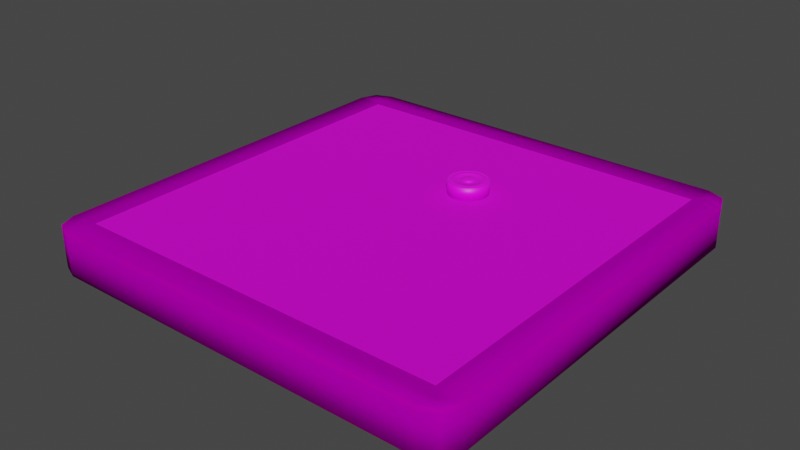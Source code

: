 # Source: Checkerboard.blend  (saved by Blender 3.2.14; exported with 4.5.12 LTS)
import bpy
from mathutils import Matrix  # noqa: F401  (used for matrix-valued properties, if any)

bpy.ops.wm.read_factory_settings(use_empty=True)
scene = bpy.context.scene
scene.name = 'Scene'

# ---- collections
col_collection = bpy.data.collections.new('Collection'); scene.collection.children.link(col_collection)

# ---- images (referenced by path relative to the original .blend; pixels are not part of the script)
import os
ASSET_DIR = os.environ.get("B2B_ASSET_DIR", "")  # directory of the original .blend (textures are referenced by path, not embedded)
HERE = os.path.dirname(os.path.abspath(__file__))  # packed textures are extracted next to this script under _unpacked/

def load_image(name, relpath, width, height, colorspace="sRGB"):
    """Load a texture the original file referenced (path relative to the .blend, or extracted next to this script)."""
    p = next((c for c in (os.path.join(HERE, relpath), os.path.join(ASSET_DIR, relpath)) if relpath and os.path.exists(c)), "")
    if p:
        img = bpy.data.images.load(p, check_existing=True)
        img.name = name
    else:  # same state as the original file: an image datablock whose file is absent (Cycles renders it pink)
        img = bpy.data.images.new(name, width, height)
        img.source = "FILE"
        img.filepath = "//" + (relpath or name)
    img.colorspace_settings.name = colorspace
    return img
img_chessboard_png = load_image('chessboard.png', 'Textures/chessboard.png', 1024, 1024, 'sRGB')
img_oldwood_tif = load_image('oldwood.tif', 'Textures/oldwood.tif', 1024, 1024, 'sRGB')

# ---- materials (node trees are filled in below, after node groups)
mat_board_top = bpy.data.materials.new('Board top')
mat_board_top.use_transparent_shadow = False
mat_board = bpy.data.materials.new('Board')
mat_board.use_transparent_shadow = False
mat_checker = bpy.data.materials.new('Checker')
mat_checker.use_transparent_shadow = False

# ---- material node trees
mat_board_top.use_nodes = True; mat_board_top.node_tree.nodes.clear()
_N = mat_board_top.node_tree.nodes; _L = mat_board_top.node_tree.links
n0 = _N.new('ShaderNodeBsdfPrincipled'); n0.name = 'Principled BSDF'; n0.location = (10, 300)
n0.distribution = 'GGX'
n0.subsurface_method = 'RANDOM_WALK_SKIN'
n0.inputs[1].default_value = 0.3591
n0.inputs[2].default_value = 1.0
n0.inputs[3].default_value = 1.45
n0.inputs[13].default_value = 0.2409
n0.inputs[27].default_value = (0.0, 0.0, 0.0, 1.0)
n0.inputs[28].default_value = 1.0
n1 = _N.new('ShaderNodeOutputMaterial'); n1.name = 'Material Output'; n1.location = (300, 300)
n2 = _N.new('ShaderNodeTexImage'); n2.name = 'Image Texture'; n2.location = (-361, 221)
n2.image = img_chessboard_png
_L.new(n0.outputs[0], n1.inputs[0])
_L.new(n2.outputs[0], n0.inputs[0])
n1.is_active_output = True
mat_board.use_nodes = True; mat_board.node_tree.nodes.clear()
_N = mat_board.node_tree.nodes; _L = mat_board.node_tree.links
n0 = _N.new('ShaderNodeBsdfPrincipled'); n0.name = 'Principled BSDF'; n0.location = (210, 300)
n0.distribution = 'GGX'
n0.subsurface_method = 'RANDOM_WALK_SKIN'
n0.inputs[1].default_value = 0.2273
n0.inputs[2].default_value = 0.9318
n0.inputs[3].default_value = 1.65
n0.inputs[8].default_value = 1.0
n0.inputs[10].default_value = 0.5227
n0.inputs[13].default_value = 0.0
n0.inputs[14].default_value = (0.924, 0.924, 0.924, 1.0)
n0.inputs[27].default_value = (0.0, 0.0, 0.0, 1.0)
n1 = _N.new('ShaderNodeOutputMaterial'); n1.name = 'Material Output'; n1.location = (500, 300)
n2 = _N.new('ShaderNodeTexImage'); n2.name = 'Image Texture'; n2.location = (-150, 223)
n2.image = img_oldwood_tif
n3 = _N.new('ShaderNodeMix'); n3.name = 'Mix'; n3.location = (40, 180)
n3.data_type = 'RGBA'
n3.inputs[0].default_value = 0.5227
n3.inputs[7].default_value = (0.0, 0.0, 0.0, 1.0)
_L.new(n0.outputs[0], n1.inputs[0])
_L.new(n2.outputs[0], n3.inputs[6])
_L.new(n3.outputs[2], n0.inputs[0])
n1.is_active_output = True
mat_checker.use_nodes = True; mat_checker.node_tree.nodes.clear()
_N = mat_checker.node_tree.nodes; _L = mat_checker.node_tree.links
n0 = _N.new('ShaderNodeBsdfPrincipled'); n0.name = 'Principled BSDF'; n0.location = (10, 300)
n0.distribution = 'GGX'
n0.subsurface_method = 'RANDOM_WALK_SKIN'
n0.inputs[3].default_value = 1.45
n0.inputs[27].default_value = (0.0, 0.0, 0.0, 1.0)
n0.inputs[28].default_value = 1.0
n1 = _N.new('ShaderNodeOutputMaterial'); n1.name = 'Material Output'; n1.location = (300, 300)
n2 = _N.new('ShaderNodeTexImage'); n2.name = 'Image Texture'; n2.location = (-373, 197)
_L.new(n0.outputs[0], n1.inputs[0])
_L.new(n2.outputs[0], n0.inputs[0])
n1.is_active_output = True

# ---- world
world_world = bpy.data.worlds.new('World'); scene.world = world_world
world_world.use_nodes = True; world_world.node_tree.nodes.clear()
_N = world_world.node_tree.nodes; _L = world_world.node_tree.links
n0 = _N.new('ShaderNodeOutputWorld'); n0.name = 'World Output'; n0.location = (300, 300)
n1 = _N.new('ShaderNodeBackground'); n1.name = 'Background'; n1.location = (10, 300)
n1.inputs[0].default_value = (0.05088, 0.05088, 0.05088, 1.0)
_L.new(n1.outputs[0], n0.inputs[0])
n0.is_active_output = True
world_world.color = (0.05088, 0.05088, 0.05088)
world_world.use_sun_shadow = False
world_world.sun_shadow_jitter_overblur = 0.0

# ---- meshes
me_board = bpy.data.meshes.new('Board')
me_board.from_pydata([(36.68, 2.872, -36.68), (36.68, 2.872, 36.68), (-36.68, 2.872, -36.68), (-36.68, 2.872, 36.68), (37.37, -5.288, -42.0), (42.0, -5.288, -37.37), (40.65, -5.288, -40.65), (42.0, -5.288, 37.37), (37.37, -5.288, 42.0), (40.65, -5.288, 40.65), (-42.0, -5.288, -37.37), (-37.37, -5.288, -42.0), (-40.65, -5.288, -40.65), (-37.37, -5.288, 42.0), (-42.0, -5.288, 37.37), (-40.65, -5.288, 40.65), (42.0, 2.872, -37.37), (37.37, 2.872, -42.0), (38.73, 2.872, -38.73), (40.65, 2.872, -40.65), (37.37, 2.872, 42.0), (42.0, 2.872, 37.37), (38.73, 2.872, 38.73), (40.65, 2.872, 40.65), (-42.0, 2.872, 37.37), (-37.37, 2.872, 42.0), (-38.73, 2.872, 38.73), (-40.65, 2.872, 40.65), (-37.37, 2.872, -42.0), (-42.0, 2.872, -37.37), (-38.73, 2.872, -38.73), (-40.65, 2.872, -40.65)], [], [(11, 28, 17, 4), (14, 24, 29, 10), (0, 1, 22, 21, 16, 18), (8, 20, 25, 13), (5, 16, 21, 7), (2, 0, 18, 17, 28, 30), (3, 2, 30, 29, 24, 26), (1, 3, 26, 25, 20, 22), (0, 2, 3, 1), (16, 19, 18), (19, 17, 18), (20, 23, 22), (23, 21, 22), (24, 27, 26), (27, 25, 26), (28, 31, 30), (31, 29, 30), (4, 17, 19, 6), (6, 19, 16, 5), (20, 8, 9, 23), (23, 9, 7, 21), (24, 14, 15, 27), (27, 15, 13, 25), (28, 11, 12, 31), (31, 12, 10, 29), (7, 9, 8, 13, 15, 14, 10, 12, 11, 4, 6, 5)])
me_board.polygons.foreach_set('use_smooth', [True] * 26)
me_board.polygons.foreach_set('material_index', [1, 1, 1, 1, 1, 1, 1, 1, 0, 1, 1, 1, 1, 1, 1, 1, 1, 1, 1, 1, 1, 1, 1, 1, 1, 1])
_uv = me_board.uv_layers.new(name='UVMap')
_uv.uv.foreach_set('vector', [0.02768, 0.7685, 0.02768, 0.7051, 0.6084, 0.7051, 0.6084, 0.7685, 0.9998, 0.6084, 0.9364, 0.6084, 0.9364, 0.02768, 0.9998, 0.02768, 0.6638, 0.6031, 0.6638, 0.03304, 0.6797, 0.01715, 0.7051, 0.02768, 0.7051, 0.6084, 0.6797, 0.619, 0.8842, 0.6084, 0.8208, 0.6084, 0.8208, 0.02768, 0.8842, 0.02768, 0.7685, 0.6084, 0.7051, 0.6084, 0.7051, 0.02768, 0.7685, 0.02768, 0.03304, 0.6638, 0.6031, 0.6638, 0.619, 0.6797, 0.6084, 0.7051, 0.02768, 0.7051, 0.01715, 0.6797, 0.8951, 0.6031, 0.8951, 0.03304, 0.911, 0.01715, 0.9364, 0.02768, 0.9364, 0.6084, 0.911, 0.619, 0.7795, 0.6031, 0.7795, 0.03304, 0.7953, 0.01715, 0.8208, 0.02768, 0.8208, 0.6084, 0.7953, 0.619, 9.998e-05, 0.0001003, 0.9999, 9.998e-05, 0.9999, 0.9999, 0.0001001, 0.9999, 0.7051, 0.6084, 0.7051, 0.6359, 0.6856, 0.6279, 0.6359, 0.7051, 0.6084, 0.7051, 0.6279, 0.6856, 0.8208, 0.6084, 0.8208, 0.6359, 0.8013, 0.6279, 0.7051, 0.0001736, 0.7051, 0.02768, 0.6856, 0.00823, 0.9364, 0.6084, 0.9364, 0.6359, 0.917, 0.6279, 0.8208, 0.0001736, 0.8208, 0.02768, 0.8013, 0.00823, 0.02768, 0.7051, 0.0001736, 0.7051, 0.00823, 0.6856, 0.9364, 0.0001736, 0.9364, 0.02768, 0.917, 0.00823, 0.6084, 0.7685, 0.6084, 0.7051, 0.6359, 0.7051, 0.6359, 0.7685, 0.7685, 0.6359, 0.7051, 0.6359, 0.7051, 0.6084, 0.7685, 0.6084, 0.8208, 0.6084, 0.8842, 0.6084, 0.8842, 0.6359, 0.8208, 0.6359, 0.7051, 0.0001736, 0.7685, 0.0001736, 0.7685, 0.02768, 0.7051, 0.02768, 0.9364, 0.6084, 0.9998, 0.6084, 0.9998, 0.6359, 0.9364, 0.6359, 0.8208, 0.0001736, 0.8842, 0.0001736, 0.8842, 0.02768, 0.8208, 0.02768, 0.02768, 0.7051, 0.02768, 0.7685, 0.0001736, 0.7685, 0.0001736, 0.7051, 0.9364, 0.0001736, 0.9998, 0.0001736, 0.9998, 0.02768, 0.9364, 0.02768, 0.0001736, 0.03611, 0.0107, 0.0107, 0.03611, 0.0001736, 0.6169, 0.0001736, 0.6423, 0.0107, 0.6528, 0.03611, 0.6528, 0.6169, 0.6423, 0.6423, 0.6169, 0.6528, 0.03611, 0.6528, 0.0107, 0.6423, 0.0001736, 0.6169])
_ca = me_board.color_attributes.new('Col', 'BYTE_COLOR', 'CORNER')
_ca.data.foreach_set('color', [1.0, 1.0, 1.0, 1.0, 1.0, 1.0, 1.0, 1.0, 1.0, 1.0, 1.0, 1.0, 1.0, 1.0, 1.0, 1.0, 1.0, 1.0, 1.0, 1.0, 1.0, 1.0, 1.0, 1.0, 1.0, 1.0, 1.0, 1.0, 1.0, 1.0, 1.0, 1.0, 1.0, 1.0, 1.0, 1.0, 1.0, 1.0, 1.0, 1.0, 1.0, 1.0, 1.0, 1.0, 1.0, 1.0, 1.0, 1.0, 1.0, 1.0, 1.0, 1.0, 1.0, 1.0, 1.0, 1.0, 1.0, 1.0, 1.0, 1.0, 1.0, 1.0, 1.0, 1.0, 1.0, 1.0, 1.0, 1.0, 1.0, 1.0, 1.0, 1.0, 1.0, 1.0, 1.0, 1.0, 1.0, 1.0, 1.0, 1.0, 1.0, 1.0, 1.0, 1.0, 1.0, 1.0, 1.0, 1.0, 1.0, 1.0, 1.0, 1.0, 1.0, 1.0, 1.0, 1.0, 1.0, 1.0, 1.0, 1.0, 1.0, 1.0, 1.0, 1.0, 1.0, 1.0, 1.0, 1.0, 1.0, 1.0, 1.0, 1.0, 1.0, 1.0, 1.0, 1.0, 1.0, 1.0, 1.0, 1.0, 1.0, 1.0, 1.0, 1.0, 1.0, 1.0, 1.0, 1.0, 1.0, 1.0, 1.0, 1.0, 1.0, 1.0, 1.0, 1.0, 1.0, 1.0, 1.0, 1.0, 1.0, 1.0, 1.0, 1.0, 1.0, 1.0, 1.0, 1.0, 1.0, 1.0, 1.0, 1.0, 1.0, 1.0, 1.0, 1.0, 1.0, 1.0, 1.0, 1.0, 1.0, 1.0, 1.0, 1.0, 1.0, 1.0, 1.0, 1.0, 1.0, 1.0, 1.0, 1.0, 1.0, 1.0, 1.0, 1.0, 1.0, 1.0, 1.0, 1.0, 1.0, 1.0, 1.0, 1.0, 1.0, 1.0, 1.0, 1.0, 1.0, 1.0, 1.0, 1.0, 1.0, 1.0, 1.0, 1.0, 1.0, 1.0, 1.0, 1.0, 1.0, 1.0, 1.0, 1.0, 1.0, 1.0, 1.0, 1.0, 1.0, 1.0, 1.0, 1.0, 1.0, 1.0, 1.0, 1.0, 1.0, 1.0, 1.0, 1.0, 1.0, 1.0, 1.0, 1.0, 1.0, 1.0, 1.0, 1.0, 1.0, 1.0, 1.0, 1.0, 1.0, 1.0, 1.0, 1.0, 1.0, 1.0, 1.0, 1.0, 1.0, 1.0, 1.0, 1.0, 1.0, 1.0, 1.0, 1.0, 1.0, 1.0, 1.0, 1.0, 1.0, 1.0, 1.0, 1.0, 1.0, 1.0, 1.0, 1.0, 1.0, 1.0, 1.0, 1.0, 1.0, 1.0, 1.0, 1.0, 1.0, 1.0, 1.0, 1.0, 1.0, 1.0, 1.0, 1.0, 1.0, 1.0, 1.0, 1.0, 1.0, 1.0, 1.0, 1.0, 1.0, 1.0, 1.0, 1.0, 1.0, 1.0, 1.0, 1.0, 1.0, 1.0, 1.0, 1.0, 1.0, 1.0, 1.0, 1.0, 1.0, 1.0, 1.0, 1.0, 1.0, 1.0, 1.0, 1.0, 1.0, 1.0, 1.0, 1.0, 1.0, 1.0, 1.0, 1.0, 1.0, 1.0, 1.0, 1.0, 1.0, 1.0, 1.0, 1.0, 1.0, 1.0, 1.0, 1.0, 1.0, 1.0, 1.0, 1.0, 1.0, 1.0, 1.0, 1.0, 1.0, 1.0, 1.0, 1.0, 1.0, 1.0, 1.0, 1.0, 1.0, 1.0, 1.0, 1.0, 1.0, 1.0, 1.0, 1.0, 1.0, 1.0, 1.0, 1.0, 1.0, 1.0, 1.0, 1.0, 1.0, 1.0, 1.0, 1.0, 1.0, 1.0, 1.0, 1.0, 1.0, 1.0, 1.0, 1.0, 1.0, 1.0, 1.0, 1.0, 1.0, 1.0, 1.0, 1.0, 1.0, 1.0, 1.0, 1.0, 1.0, 1.0, 1.0, 1.0, 1.0, 1.0, 1.0, 1.0, 1.0, 1.0, 1.0, 1.0, 1.0, 1.0, 1.0, 1.0, 1.0, 1.0, 1.0, 1.0, 1.0, 1.0, 1.0, 1.0, 1.0, 1.0, 1.0, 1.0, 1.0, 1.0, 1.0, 1.0, 1.0, 1.0, 1.0, 1.0, 1.0, 1.0, 1.0, 1.0, 1.0, 1.0, 1.0, 1.0, 1.0, 1.0, 1.0, 1.0, 1.0, 1.0, 1.0, 1.0, 1.0, 1.0, 1.0, 1.0, 1.0, 1.0, 1.0, 1.0, 1.0, 1.0, 1.0, 1.0])
me_board.materials.append(mat_board_top)
me_board.materials.append(mat_board)
me_board.update()
me_checker = bpy.data.meshes.new('Checker')
me_checker.from_pydata([(0.0, -1.245, -3.885), (-1.034e-06, 1.547, -0.5563), (0.7579, -1.245, -3.81), (0.1085, 1.547, -0.5456), (1.487, -1.245, -3.589), (0.2129, 1.547, -0.5139), (2.158, -1.245, -3.23), (0.309, 1.547, -0.4625), (2.747, -1.245, -2.747), (0.3933, 1.547, -0.3933), (3.23, -1.245, -2.158), (0.4625, 1.547, -0.309), (3.589, -1.245, -1.487), (0.5139, 1.547, -0.2129), (3.81, -1.245, -0.7579), (0.5456, 1.547, -0.1085), (3.885, -1.245, 2.242e-07), (0.5563, 1.547, 8.057e-07), (3.81, -1.245, 0.7579), (0.5456, 1.547, 0.1085), (3.589, -1.245, 1.487), (0.5139, 1.547, 0.2129), (3.23, -1.245, 2.158), (0.4625, 1.547, 0.309), (2.747, -1.245, 2.747), (0.3933, 1.547, 0.3933), (2.158, -1.245, 3.23), (0.309, 1.547, 0.4625), (1.487, -1.245, 3.589), (0.2129, 1.547, 0.5139), (0.7579, -1.245, 3.81), (0.1085, 1.547, 0.5456), (-3.396e-07, -1.245, 3.885), (-1.793e-08, 1.547, 0.5563), (-0.7579, -1.245, 3.81), (-0.1085, 1.547, 0.5456), (-1.487, -1.245, 3.589), (-0.2129, 1.547, 0.5139), (-2.158, -1.245, 3.23), (-0.309, 1.547, 0.4625), (-2.747, -1.245, 2.747), (-0.3933, 1.547, 0.3933), (-3.23, -1.245, 2.158), (-0.4625, 1.547, 0.309), (-3.589, -1.245, 1.487), (-0.5139, 1.547, 0.2129), (-3.81, -1.245, 0.7579), (-0.5456, 1.547, 0.1085), (-3.885, -1.245, 8.107e-09), (-0.5563, 1.547, -5.133e-08), (-3.81, -1.245, -0.7579), (-0.5456, 1.547, -0.1085), (-3.589, -1.245, -1.487), (-0.5139, 1.547, -0.2129), (-3.23, -1.245, -2.158), (-0.4625, 1.547, -0.309), (-2.747, -1.245, -2.747), (-0.3933, 1.547, -0.3933), (-2.158, -1.245, -3.23), (-0.309, 1.547, -0.4625), (-1.487, -1.245, -3.589), (-0.2129, 1.547, -0.5139), (-0.7579, -1.245, -3.81), (-0.1085, 1.547, -0.5456), (0.7579, 1.245, -3.81), (0.0, 1.245, -3.885), (1.487, 1.245, -3.589), (2.158, 1.245, -3.23), (2.747, 1.245, -2.747), (3.23, 1.245, -2.158), (3.589, 1.245, -1.487), (3.81, 1.245, -0.7579), (3.885, 1.245, 1.154e-07), (3.81, 1.245, 0.7579), (3.589, 1.245, 1.487), (3.23, 1.245, 2.158), (2.747, 1.245, 2.747), (2.158, 1.245, 3.23), (1.487, 1.245, 3.589), (0.7579, 1.245, 3.81), (-3.396e-07, 1.245, 3.885), (-0.7579, 1.245, 3.81), (-1.487, 1.245, 3.589), (-2.158, 1.245, 3.23), (-2.747, 1.245, 2.747), (-3.23, 1.245, 2.158), (-3.589, 1.245, 1.487), (-3.81, 1.245, 0.7579), (-3.885, 1.245, -1.008e-07), (-3.81, 1.245, -0.7579), (-3.589, 1.245, -1.487), (-3.23, 1.245, -2.158), (-2.747, 1.245, -2.747), (-2.158, 1.245, -3.23), (-1.487, 1.245, -3.589), (-0.7579, 1.245, -3.81), (0.7219, 1.245, -3.629), (-2.349e-08, 1.245, -3.7), (1.416, 1.245, -3.419), (2.056, 1.245, -3.077), (2.616, 1.245, -2.616), (3.077, 1.245, -2.056), (3.419, 1.245, -1.416), (3.629, 1.245, -0.7219), (3.7, 1.245, 1.099e-07), (3.629, 1.245, 0.7219), (3.419, 1.245, 1.416), (3.077, 1.245, 2.056), (2.616, 1.245, 2.616), (2.056, 1.245, 3.077), (1.416, 1.245, 3.419), (0.7219, 1.245, 3.629), (-3.286e-07, 1.245, 3.7), (-0.7219, 1.245, 3.629), (-1.416, 1.245, 3.419), (-2.056, 1.245, 3.077), (-2.616, 1.245, 2.616), (-3.077, 1.245, 2.056), (-3.419, 1.245, 1.416), (-3.629, 1.245, 0.7219), (-3.7, 1.245, -1.008e-07), (-3.629, 1.245, -0.7219), (-3.419, 1.245, -1.416), (-3.077, 1.245, -2.056), (-2.616, 1.245, -2.616), (-2.056, 1.245, -3.077), (-1.416, 1.245, -3.419), (-0.7219, 1.245, -3.629), (0.6798, 1.1, -3.418), (-7.64e-08, 1.1, -3.485), (1.333, 1.1, -3.219), (1.936, 1.1, -2.897), (2.464, 1.1, -2.464), (2.897, 1.1, -1.936), (3.219, 1.1, -1.333), (3.418, 1.1, -0.6798), (3.485, 1.1, 1.445e-07), (3.418, 1.1, 0.6798), (3.219, 1.1, 1.333), (2.897, 1.1, 1.936), (2.464, 1.1, 2.464), (1.936, 1.1, 2.897), (1.333, 1.1, 3.219), (0.6798, 1.1, 3.418), (-3.379e-07, 1.1, 3.485), (-0.6798, 1.1, 3.418), (-1.333, 1.1, 3.219), (-1.936, 1.1, 2.897), (-2.464, 1.1, 2.464), (-2.897, 1.1, 1.936), (-3.219, 1.1, 1.333), (-3.418, 1.1, 0.6798), (-3.485, 1.1, -9.36e-08), (-3.418, 1.1, -0.6798), (-3.219, 1.1, -1.333), (-2.897, 1.1, -1.936), (-2.464, 1.1, -2.464), (-1.936, 1.1, -2.897), (-1.333, 1.1, -3.219), (-0.6798, 1.1, -3.418), (0.6456, 1.1, -3.246), (-1e-07, 1.1, -3.309), (1.266, 1.1, -3.057), (1.839, 1.1, -2.752), (2.34, 1.1, -2.34), (2.752, 1.1, -1.839), (3.057, 1.1, -1.266), (3.246, 1.1, -0.6456), (3.309, 1.1, 1.681e-07), (3.246, 1.1, 0.6456), (3.057, 1.1, 1.266), (2.752, 1.1, 1.839), (2.34, 1.1, 2.34), (1.839, 1.1, 2.752), (1.266, 1.1, 3.057), (0.6456, 1.1, 3.246), (-3.254e-07, 1.1, 3.309), (-0.6456, 1.1, 3.246), (-1.266, 1.1, 3.057), (-1.839, 1.1, 2.752), (-2.34, 1.1, 2.34), (-2.752, 1.1, 1.839), (-3.057, 1.1, 1.266), (-3.246, 1.1, 0.6456), (-3.309, 1.1, -9.294e-08), (-3.246, 1.1, -0.6456), (-3.057, 1.1, -1.266), (-2.752, 1.1, -1.839), (-2.34, 1.1, -2.34), (-1.839, 1.1, -2.752), (-1.266, 1.1, -3.057), (-0.6456, 1.1, -3.246), (0.6206, 1.243, -3.12), (-9.222e-08, 1.243, -3.181), (1.217, 1.243, -2.939), (1.767, 1.243, -2.645), (2.249, 1.243, -2.249), (2.645, 1.243, -1.767), (2.939, 1.243, -1.217), (3.12, 1.243, -0.6206), (3.181, 1.243, 1.796e-07), (3.12, 1.243, 0.6206), (2.939, 1.243, 1.217), (2.645, 1.243, 1.767), (2.249, 1.243, 2.249), (1.767, 1.243, 2.645), (1.217, 1.243, 2.939), (0.6206, 1.243, 3.12), (-2.898e-07, 1.243, 3.181), (-0.6206, 1.243, 3.12), (-1.217, 1.243, 2.939), (-1.767, 1.243, 2.645), (-2.249, 1.243, 2.249), (-2.645, 1.243, 1.767), (-2.939, 1.243, 1.217), (-3.12, 1.243, 0.6206), (-3.181, 1.243, -9.874e-08), (-3.12, 1.243, -0.6206), (-2.939, 1.243, -1.217), (-2.645, 1.243, -1.767), (-2.249, 1.243, -2.249), (-1.767, 1.243, -2.645), (-1.217, 1.243, -2.939), (-0.6206, 1.243, -3.12), (0.542, 1.243, -2.725), (-1.541e-07, 1.243, -2.778), (1.063, 1.243, -2.566), (1.543, 1.243, -2.31), (1.964, 1.243, -1.964), (2.31, 1.243, -1.543), (2.566, 1.243, -1.063), (2.725, 1.243, -0.542), (2.778, 1.243, 2.369e-07), (2.725, 1.243, 0.542), (2.566, 1.243, 1.063), (2.31, 1.243, 1.543), (1.964, 1.243, 1.964), (1.543, 1.243, 2.31), (1.063, 1.243, 2.566), (0.542, 1.243, 2.725), (-2.641e-07, 1.243, 2.778), (-0.542, 1.243, 2.725), (-1.063, 1.243, 2.566), (-1.543, 1.243, 2.31), (-1.964, 1.243, 1.964), (-2.31, 1.243, 1.543), (-2.566, 1.243, 1.063), (-2.725, 1.243, 0.542), (-2.778, 1.243, -9.723e-08), (-2.725, 1.243, -0.542), (-2.566, 1.243, -1.063), (-2.31, 1.243, -1.543), (-1.964, 1.243, -1.964), (-1.543, 1.243, -2.31), (-1.063, 1.243, -2.566), (-0.542, 1.243, -2.725), (0.5139, 1.243, -2.584), (-1.788e-07, 1.243, -2.634), (1.008, 1.243, -2.434), (1.464, 1.243, -2.19), (1.863, 1.243, -1.863), (2.19, 1.243, -1.464), (2.434, 1.243, -1.008), (2.584, 1.243, -0.5139), (2.634, 1.243, 2.6e-07), (2.584, 1.243, 0.5139), (2.434, 1.243, 1.008), (2.19, 1.243, 1.464), (1.863, 1.243, 1.863), (1.464, 1.243, 2.19), (1.008, 1.243, 2.434), (0.5139, 1.243, 2.584), (-2.545e-07, 1.243, 2.634), (-0.5139, 1.243, 2.584), (-1.008, 1.243, 2.434), (-1.464, 1.243, 2.19), (-1.863, 1.243, 1.863), (-2.19, 1.243, 1.464), (-2.434, 1.243, 1.008), (-2.584, 1.243, 0.5139), (-2.634, 1.243, -9.561e-08), (-2.584, 1.243, -0.5139), (-2.434, 1.243, -1.008), (-2.19, 1.243, -1.464), (-1.863, 1.243, -1.863), (-1.464, 1.243, -2.19), (-1.008, 1.243, -2.434), (-0.5139, 1.243, -2.584), (0.4835, 1.085, -2.431), (-1.246e-07, 1.085, -2.478), (0.9485, 1.085, -2.29), (1.377, 1.085, -2.061), (1.753, 1.085, -1.753), (2.061, 1.085, -1.377), (2.29, 1.085, -0.9485), (2.431, 1.085, -0.4835), (2.478, 1.085, 2.944e-07), (2.431, 1.085, 0.4835), (2.29, 1.085, 0.9485), (2.061, 1.085, 1.377), (1.753, 1.085, 1.753), (1.377, 1.085, 2.061), (0.9485, 1.085, 2.29), (0.4835, 1.085, 2.431), (-1.635e-07, 1.085, 2.478), (-0.4835, 1.085, 2.431), (-0.9485, 1.085, 2.29), (-1.377, 1.085, 2.061), (-1.753, 1.085, 1.753), (-2.061, 1.085, 1.377), (-2.29, 1.085, 0.9485), (-2.431, 1.085, 0.4835), (-2.478, 1.085, -8.576e-08), (-2.431, 1.085, -0.4835), (-2.29, 1.085, -0.9485), (-2.061, 1.085, -1.377), (-1.753, 1.085, -1.753), (-1.377, 1.085, -2.061), (-0.9485, 1.085, -2.29), (-0.4835, 1.085, -2.431), (0.2856, 1.085, -1.436), (-3.107e-07, 1.085, -1.464), (0.5602, 1.085, -1.353), (0.8133, 1.085, -1.217), (1.035, 1.085, -1.035), (1.217, 1.085, -0.8133), (1.353, 1.085, -0.5602), (1.436, 1.085, -0.2856), (1.464, 1.085, 4.767e-07), (1.436, 1.085, 0.2856), (1.353, 1.085, 0.5602), (1.217, 1.085, 0.8133), (1.035, 1.085, 1.035), (0.8133, 1.085, 1.217), (0.5602, 1.085, 1.353), (0.2856, 1.085, 1.436), (-1.027e-07, 1.085, 1.464), (-0.2856, 1.085, 1.436), (-0.5602, 1.085, 1.353), (-0.8133, 1.085, 1.217), (-1.035, 1.085, 1.035), (-1.217, 1.085, 0.8133), (-1.353, 1.085, 0.5602), (-1.436, 1.085, 0.2856), (-1.464, 1.085, -7.437e-08), (-1.436, 1.085, -0.2856), (-1.353, 1.085, -0.5602), (-1.217, 1.085, -0.8133), (-1.035, 1.085, -1.035), (-0.8133, 1.085, -1.217), (-0.5602, 1.085, -1.353), (-0.2856, 1.085, -1.436), (0.2592, 1.085, -1.303), (-3.776e-07, 1.085, -1.328), (0.5084, 1.085, -1.227), (0.7381, 1.085, -1.105), (0.9394, 1.085, -0.9394), (1.105, 1.085, -0.7381), (1.227, 1.085, -0.5084), (1.303, 1.085, -0.2592), (1.328, 1.085, 5.187e-07), (1.303, 1.085, 0.2592), (1.227, 1.085, 0.5084), (1.105, 1.085, 0.7381), (0.9394, 1.085, 0.9394), (0.7381, 1.085, 1.105), (0.5084, 1.085, 1.227), (0.2592, 1.085, 1.303), (-6.776e-08, 1.085, 1.328), (-0.2592, 1.085, 1.303), (-0.5084, 1.085, 1.227), (-0.7381, 1.085, 1.105), (-0.9394, 1.085, 0.9394), (-1.105, 1.085, 0.7381), (-1.227, 1.085, 0.5084), (-1.303, 1.085, 0.2592), (-1.328, 1.085, -6.575e-08), (-1.303, 1.085, -0.2592), (-1.227, 1.085, -0.5084), (-1.105, 1.085, -0.7381), (-0.9394, 1.085, -0.9394), (-0.7381, 1.085, -1.105), (-0.5084, 1.085, -1.227), (-0.2592, 1.085, -1.303), (0.2349, 1.289, -1.181), (-6.88e-07, 1.289, -1.204), (0.4607, 1.289, -1.112), (0.6688, 1.289, -1.001), (0.8513, 1.289, -0.8513), (1.001, 1.289, -0.6688), (1.112, 1.289, -0.4607), (1.181, 1.289, -0.2349), (1.204, 1.289, 5.5e-07), (1.181, 1.289, 0.2349), (1.112, 1.289, 0.4607), (1.001, 1.289, 0.6688), (0.8513, 1.289, 0.8513), (0.6688, 1.289, 1.001), (0.4607, 1.289, 1.112), (0.2349, 1.289, 1.181), (-2.792e-07, 1.289, 1.204), (-0.2349, 1.289, 1.181), (-0.4607, 1.289, 1.112), (-0.6688, 1.289, 1.001), (-0.8513, 1.289, 0.8513), (-1.001, 1.289, 0.6688), (-1.112, 1.289, 0.4607), (-1.181, 1.289, 0.2349), (-1.204, 1.289, -6.72e-08), (-1.181, 1.289, -0.2349), (-1.112, 1.289, -0.4607), (-1.001, 1.289, -0.6688), (-0.8513, 1.289, -0.8513), (-0.6688, 1.289, -1.001), (-0.4607, 1.289, -1.112), (-0.2349, 1.289, -1.181), (0.1773, 1.453, -0.8911), (-7.094e-07, 1.453, -0.9086), (0.3477, 1.453, -0.8394), (0.5048, 1.453, -0.7555), (0.6425, 1.453, -0.6425), (0.7555, 1.453, -0.5048), (0.8394, 1.453, -0.3477), (0.8911, 1.453, -0.1773), (0.9086, 1.453, 6.489e-07), (0.8911, 1.453, 0.1773), (0.8394, 1.453, 0.3477), (0.7555, 1.453, 0.5048), (0.6425, 1.453, 0.6425), (0.5048, 1.453, 0.7555), (0.3477, 1.453, 0.8394), (0.1773, 1.453, 0.8911), (-5.076e-08, 1.453, 0.9086), (-0.1773, 1.453, 0.8911), (-0.3477, 1.453, 0.8394), (-0.5048, 1.453, 0.7555), (-0.6425, 1.453, 0.6425), (-0.7555, 1.453, 0.5048), (-0.8394, 1.453, 0.3477), (-0.8911, 1.453, 0.1773), (-0.9086, 1.453, -5.781e-08), (-0.8911, 1.453, -0.1773), (-0.8394, 1.453, -0.3477), (-0.7555, 1.453, -0.5048), (-0.6425, 1.453, -0.6425), (-0.5048, 1.453, -0.7555), (-0.3477, 1.453, -0.8394), (-0.1773, 1.453, -0.8911)], [], [(0, 65, 64, 2), (2, 64, 66, 4), (4, 66, 67, 6), (6, 67, 68, 8), (8, 68, 69, 10), (10, 69, 70, 12), (12, 70, 71, 14), (14, 71, 72, 16), (16, 72, 73, 18), (18, 73, 74, 20), (20, 74, 75, 22), (22, 75, 76, 24), (24, 76, 77, 26), (26, 77, 78, 28), (28, 78, 79, 30), (30, 79, 80, 32), (32, 80, 81, 34), (34, 81, 82, 36), (36, 82, 83, 38), (38, 83, 84, 40), (40, 84, 85, 42), (42, 85, 86, 44), (44, 86, 87, 46), (46, 87, 88, 48), (48, 88, 89, 50), (50, 89, 90, 52), (52, 90, 91, 54), (54, 91, 92, 56), (56, 92, 93, 58), (58, 93, 94, 60), (3, 1, 63, 61, 59, 57, 55, 53, 51, 49, 47, 45, 43, 41, 39, 37, 35, 33, 31, 29, 27, 25, 23, 21, 19, 17, 15, 13, 11, 9, 7, 5), (60, 94, 95, 62), (62, 95, 65, 0), (0, 2, 4, 6, 8, 10, 12, 14, 16, 18, 20, 22, 24, 26, 28, 30, 32, 34, 36, 38, 40, 42, 44, 46, 48, 50, 52, 54, 56, 58, 60, 62), (97, 96, 64, 65), (96, 98, 66, 64), (98, 99, 67, 66), (99, 100, 68, 67), (100, 101, 69, 68), (101, 102, 70, 69), (102, 103, 71, 70), (103, 104, 72, 71), (104, 105, 73, 72), (105, 106, 74, 73), (106, 107, 75, 74), (107, 108, 76, 75), (108, 109, 77, 76), (109, 110, 78, 77), (110, 111, 79, 78), (111, 112, 80, 79), (112, 113, 81, 80), (113, 114, 82, 81), (114, 115, 83, 82), (115, 116, 84, 83), (116, 117, 85, 84), (117, 118, 86, 85), (118, 119, 87, 86), (119, 120, 88, 87), (120, 121, 89, 88), (121, 122, 90, 89), (122, 123, 91, 90), (123, 124, 92, 91), (124, 125, 93, 92), (125, 126, 94, 93), (126, 127, 95, 94), (127, 97, 65, 95), (129, 128, 96, 97), (128, 130, 98, 96), (130, 131, 99, 98), (131, 132, 100, 99), (132, 133, 101, 100), (133, 134, 102, 101), (134, 135, 103, 102), (135, 136, 104, 103), (136, 137, 105, 104), (137, 138, 106, 105), (138, 139, 107, 106), (139, 140, 108, 107), (140, 141, 109, 108), (141, 142, 110, 109), (142, 143, 111, 110), (143, 144, 112, 111), (144, 145, 113, 112), (145, 146, 114, 113), (146, 147, 115, 114), (147, 148, 116, 115), (148, 149, 117, 116), (149, 150, 118, 117), (150, 151, 119, 118), (151, 152, 120, 119), (152, 153, 121, 120), (153, 154, 122, 121), (154, 155, 123, 122), (155, 156, 124, 123), (156, 157, 125, 124), (157, 158, 126, 125), (158, 159, 127, 126), (159, 129, 97, 127), (161, 160, 128, 129), (160, 162, 130, 128), (162, 163, 131, 130), (163, 164, 132, 131), (164, 165, 133, 132), (165, 166, 134, 133), (166, 167, 135, 134), (167, 168, 136, 135), (168, 169, 137, 136), (169, 170, 138, 137), (170, 171, 139, 138), (171, 172, 140, 139), (172, 173, 141, 140), (173, 174, 142, 141), (174, 175, 143, 142), (175, 176, 144, 143), (176, 177, 145, 144), (177, 178, 146, 145), (178, 179, 147, 146), (179, 180, 148, 147), (180, 181, 149, 148), (181, 182, 150, 149), (182, 183, 151, 150), (183, 184, 152, 151), (184, 185, 153, 152), (185, 186, 154, 153), (186, 187, 155, 154), (187, 188, 156, 155), (188, 189, 157, 156), (189, 190, 158, 157), (190, 191, 159, 158), (191, 161, 129, 159), (193, 192, 160, 161), (192, 194, 162, 160), (194, 195, 163, 162), (195, 196, 164, 163), (196, 197, 165, 164), (197, 198, 166, 165), (198, 199, 167, 166), (199, 200, 168, 167), (200, 201, 169, 168), (201, 202, 170, 169), (202, 203, 171, 170), (203, 204, 172, 171), (204, 205, 173, 172), (205, 206, 174, 173), (206, 207, 175, 174), (207, 208, 176, 175), (208, 209, 177, 176), (209, 210, 178, 177), (210, 211, 179, 178), (211, 212, 180, 179), (212, 213, 181, 180), (213, 214, 182, 181), (214, 215, 183, 182), (215, 216, 184, 183), (216, 217, 185, 184), (217, 218, 186, 185), (218, 219, 187, 186), (219, 220, 188, 187), (220, 221, 189, 188), (221, 222, 190, 189), (222, 223, 191, 190), (223, 193, 161, 191), (225, 224, 192, 193), (224, 226, 194, 192), (226, 227, 195, 194), (227, 228, 196, 195), (228, 229, 197, 196), (229, 230, 198, 197), (230, 231, 199, 198), (231, 232, 200, 199), (232, 233, 201, 200), (233, 234, 202, 201), (234, 235, 203, 202), (235, 236, 204, 203), (236, 237, 205, 204), (237, 238, 206, 205), (238, 239, 207, 206), (239, 240, 208, 207), (240, 241, 209, 208), (241, 242, 210, 209), (242, 243, 211, 210), (243, 244, 212, 211), (244, 245, 213, 212), (245, 246, 214, 213), (246, 247, 215, 214), (247, 248, 216, 215), (248, 249, 217, 216), (249, 250, 218, 217), (250, 251, 219, 218), (251, 252, 220, 219), (252, 253, 221, 220), (253, 254, 222, 221), (254, 255, 223, 222), (255, 225, 193, 223), (257, 256, 224, 225), (256, 258, 226, 224), (258, 259, 227, 226), (259, 260, 228, 227), (260, 261, 229, 228), (261, 262, 230, 229), (262, 263, 231, 230), (263, 264, 232, 231), (264, 265, 233, 232), (265, 266, 234, 233), (266, 267, 235, 234), (267, 268, 236, 235), (268, 269, 237, 236), (269, 270, 238, 237), (270, 271, 239, 238), (271, 272, 240, 239), (272, 273, 241, 240), (273, 274, 242, 241), (274, 275, 243, 242), (275, 276, 244, 243), (276, 277, 245, 244), (277, 278, 246, 245), (278, 279, 247, 246), (279, 280, 248, 247), (280, 281, 249, 248), (281, 282, 250, 249), (282, 283, 251, 250), (283, 284, 252, 251), (284, 285, 253, 252), (285, 286, 254, 253), (286, 287, 255, 254), (287, 257, 225, 255), (289, 288, 256, 257), (288, 290, 258, 256), (290, 291, 259, 258), (291, 292, 260, 259), (292, 293, 261, 260), (293, 294, 262, 261), (294, 295, 263, 262), (295, 296, 264, 263), (296, 297, 265, 264), (297, 298, 266, 265), (298, 299, 267, 266), (299, 300, 268, 267), (300, 301, 269, 268), (301, 302, 270, 269), (302, 303, 271, 270), (303, 304, 272, 271), (304, 305, 273, 272), (305, 306, 274, 273), (306, 307, 275, 274), (307, 308, 276, 275), (308, 309, 277, 276), (309, 310, 278, 277), (310, 311, 279, 278), (311, 312, 280, 279), (312, 313, 281, 280), (313, 314, 282, 281), (314, 315, 283, 282), (315, 316, 284, 283), (316, 317, 285, 284), (317, 318, 286, 285), (318, 319, 287, 286), (319, 289, 257, 287), (321, 320, 288, 289), (320, 322, 290, 288), (322, 323, 291, 290), (323, 324, 292, 291), (324, 325, 293, 292), (325, 326, 294, 293), (326, 327, 295, 294), (327, 328, 296, 295), (328, 329, 297, 296), (329, 330, 298, 297), (330, 331, 299, 298), (331, 332, 300, 299), (332, 333, 301, 300), (333, 334, 302, 301), (334, 335, 303, 302), (335, 336, 304, 303), (336, 337, 305, 304), (337, 338, 306, 305), (338, 339, 307, 306), (339, 340, 308, 307), (340, 341, 309, 308), (341, 342, 310, 309), (342, 343, 311, 310), (343, 344, 312, 311), (344, 345, 313, 312), (345, 346, 314, 313), (346, 347, 315, 314), (347, 348, 316, 315), (348, 349, 317, 316), (349, 350, 318, 317), (350, 351, 319, 318), (351, 321, 289, 319), (353, 352, 320, 321), (352, 354, 322, 320), (354, 355, 323, 322), (355, 356, 324, 323), (356, 357, 325, 324), (357, 358, 326, 325), (358, 359, 327, 326), (359, 360, 328, 327), (360, 361, 329, 328), (361, 362, 330, 329), (362, 363, 331, 330), (363, 364, 332, 331), (364, 365, 333, 332), (365, 366, 334, 333), (366, 367, 335, 334), (367, 368, 336, 335), (368, 369, 337, 336), (369, 370, 338, 337), (370, 371, 339, 338), (371, 372, 340, 339), (372, 373, 341, 340), (373, 374, 342, 341), (374, 375, 343, 342), (375, 376, 344, 343), (376, 377, 345, 344), (377, 378, 346, 345), (378, 379, 347, 346), (379, 380, 348, 347), (380, 381, 349, 348), (381, 382, 350, 349), (382, 383, 351, 350), (383, 353, 321, 351), (385, 384, 352, 353), (384, 386, 354, 352), (386, 387, 355, 354), (387, 388, 356, 355), (388, 389, 357, 356), (389, 390, 358, 357), (390, 391, 359, 358), (391, 392, 360, 359), (392, 393, 361, 360), (393, 394, 362, 361), (394, 395, 363, 362), (395, 396, 364, 363), (396, 397, 365, 364), (397, 398, 366, 365), (398, 399, 367, 366), (399, 400, 368, 367), (400, 401, 369, 368), (401, 402, 370, 369), (402, 403, 371, 370), (403, 404, 372, 371), (404, 405, 373, 372), (405, 406, 374, 373), (406, 407, 375, 374), (407, 408, 376, 375), (408, 409, 377, 376), (409, 410, 378, 377), (410, 411, 379, 378), (411, 412, 380, 379), (412, 413, 381, 380), (413, 414, 382, 381), (414, 415, 383, 382), (415, 385, 353, 383), (417, 416, 384, 385), (416, 418, 386, 384), (418, 419, 387, 386), (419, 420, 388, 387), (420, 421, 389, 388), (421, 422, 390, 389), (422, 423, 391, 390), (423, 424, 392, 391), (424, 425, 393, 392), (425, 426, 394, 393), (426, 427, 395, 394), (427, 428, 396, 395), (428, 429, 397, 396), (429, 430, 398, 397), (430, 431, 399, 398), (431, 432, 400, 399), (432, 433, 401, 400), (433, 434, 402, 401), (434, 435, 403, 402), (435, 436, 404, 403), (436, 437, 405, 404), (437, 438, 406, 405), (438, 439, 407, 406), (439, 440, 408, 407), (440, 441, 409, 408), (441, 442, 410, 409), (442, 443, 411, 410), (443, 444, 412, 411), (444, 445, 413, 412), (445, 446, 414, 413), (446, 447, 415, 414), (447, 417, 385, 415), (1, 3, 416, 417), (3, 5, 418, 416), (5, 7, 419, 418), (7, 9, 420, 419), (9, 11, 421, 420), (11, 13, 422, 421), (13, 15, 423, 422), (15, 17, 424, 423), (17, 19, 425, 424), (19, 21, 426, 425), (21, 23, 427, 426), (23, 25, 428, 427), (25, 27, 429, 428), (27, 29, 430, 429), (29, 31, 431, 430), (31, 33, 432, 431), (33, 35, 433, 432), (35, 37, 434, 433), (37, 39, 435, 434), (39, 41, 436, 435), (41, 43, 437, 436), (43, 45, 438, 437), (45, 47, 439, 438), (47, 49, 440, 439), (49, 51, 441, 440), (51, 53, 442, 441), (53, 55, 443, 442), (55, 57, 444, 443), (57, 59, 445, 444), (59, 61, 446, 445), (61, 63, 447, 446), (63, 1, 417, 447)])
me_checker.polygons.foreach_set('use_smooth', [True] * 418)
_uv = me_checker.uv_layers.new(name='UVMap')
_uv.uv.foreach_set('vector', [1.0, 0.5, 1.0, 1.0, 0.9688, 1.0, 0.9688, 0.5, 0.9688, 0.5, 0.9688, 1.0, 0.9375, 1.0, 0.9375, 0.5, 0.9375, 0.5, 0.9375, 1.0, 0.9062, 1.0, 0.9062, 0.5, 0.9062, 0.5, 0.9062, 1.0, 0.875, 1.0, 0.875, 0.5, 0.875, 0.5, 0.875, 1.0, 0.8438, 1.0, 0.8438, 0.5, 0.8438, 0.5, 0.8438, 1.0, 0.8125, 1.0, 0.8125, 0.5, 0.8125, 0.5, 0.8125, 1.0, 0.7812, 1.0, 0.7812, 0.5, 0.7812, 0.5, 0.7812, 1.0, 0.75, 1.0, 0.75, 0.5, 0.75, 0.5, 0.75, 1.0, 0.7188, 1.0, 0.7188, 0.5, 0.7188, 0.5, 0.7188, 1.0, 0.6875, 1.0, 0.6875, 0.5, 0.6875, 0.5, 0.6875, 1.0, 0.6562, 1.0, 0.6562, 0.5, 0.6562, 0.5, 0.6562, 1.0, 0.625, 1.0, 0.625, 0.5, 0.625, 0.5, 0.625, 1.0, 0.5938, 1.0, 0.5938, 0.5, 0.5938, 0.5, 0.5938, 1.0, 0.5625, 1.0, 0.5625, 0.5, 0.5625, 0.5, 0.5625, 1.0, 0.5312, 1.0, 0.5312, 0.5, 0.5312, 0.5, 0.5312, 1.0, 0.5, 1.0, 0.5, 0.5, 0.5, 0.5, 0.5, 1.0, 0.4688, 1.0, 0.4688, 0.5, 0.4688, 0.5, 0.4688, 1.0, 0.4375, 1.0, 0.4375, 0.5, 0.4375, 0.5, 0.4375, 1.0, 0.4062, 1.0, 0.4062, 0.5, 0.4062, 0.5, 0.4062, 1.0, 0.375, 1.0, 0.375, 0.5, 0.375, 0.5, 0.375, 1.0, 0.3438, 1.0, 0.3438, 0.5, 0.3438, 0.5, 0.3438, 1.0, 0.3125, 1.0, 0.3125, 0.5, 0.3125, 0.5, 0.3125, 1.0, 0.2812, 1.0, 0.2812, 0.5, 0.2812, 0.5, 0.2812, 1.0, 0.25, 1.0, 0.25, 0.5, 0.25, 0.5, 0.25, 1.0, 0.2188, 1.0, 0.2188, 0.5, 0.2188, 0.5, 0.2188, 1.0, 0.1875, 1.0, 0.1875, 0.5, 0.1875, 0.5, 0.1875, 1.0, 0.1562, 1.0, 0.1562, 0.5, 0.1562, 0.5, 0.1562, 1.0, 0.125, 1.0, 0.125, 0.5, 0.125, 0.5, 0.125, 1.0, 0.09375, 1.0, 0.09375, 0.5, 0.09375, 0.5, 0.09375, 1.0, 0.0625, 1.0, 0.0625, 0.5, 0.2567, 0.2837, 0.25, 0.2844, 0.2433, 0.2837, 0.2368, 0.2818, 0.2309, 0.2786, 0.2257, 0.2743, 0.2214, 0.2691, 0.2182, 0.2632, 0.2163, 0.2567, 0.2156, 0.25, 0.2163, 0.2433, 0.2182, 0.2368, 0.2214, 0.2309, 0.2257, 0.2257, 0.2309, 0.2214, 0.2368, 0.2183, 0.2433, 0.2163, 0.25, 0.2156, 0.2567, 0.2163, 0.2632, 0.2183, 0.2691, 0.2214, 0.2743, 0.2257, 0.2786, 0.2309, 0.2818, 0.2368, 0.2837, 0.2433, 0.2844, 0.25, 0.2837, 0.2567, 0.2817, 0.2632, 0.2786, 0.2691, 0.2743, 0.2743, 0.2691, 0.2786, 0.2632, 0.2818, 0.0625, 0.5, 0.0625, 1.0, 0.03125, 1.0, 0.03125, 0.5, 0.03125, 0.5, 0.03125, 1.0, 0.0, 1.0, 0.0, 0.5, 0.75, 0.49, 0.7968, 0.4854, 0.8418, 0.4717, 0.8833, 0.4496, 0.9197, 0.4197, 0.9496, 0.3833, 0.9717, 0.3418, 0.9854, 0.2968, 0.99, 0.25, 0.9854, 0.2032, 0.9717, 0.1582, 0.9496, 0.1167, 0.9197, 0.08029, 0.8833, 0.05045, 0.8418, 0.02827, 0.7968, 0.01461, 0.75, 0.01, 0.7032, 0.01461, 0.6582, 0.02827, 0.6167, 0.05045, 0.5803, 0.08029, 0.5504, 0.1167, 0.5283, 0.1582, 0.5146, 0.2032, 0.51, 0.25, 0.5146, 0.2968, 0.5283, 0.3418, 0.5504, 0.3833, 0.5803, 0.4197, 0.6167, 0.4496, 0.6582, 0.4717, 0.7032, 0.4854, 0.25, 0.4786, 0.2946, 0.4742, 0.2968, 0.4854, 0.25, 0.49, 0.2946, 0.4742, 0.3375, 0.4612, 0.3418, 0.4717, 0.2968, 0.4854, 0.3375, 0.4612, 0.377, 0.4401, 0.3833, 0.4496, 0.3418, 0.4717, 0.377, 0.4401, 0.4116, 0.4116, 0.4197, 0.4197, 0.3833, 0.4496, 0.4116, 0.4116, 0.4401, 0.377, 0.4496, 0.3833, 0.4197, 0.4197, 0.4401, 0.377, 0.4612, 0.3375, 0.4717, 0.3418, 0.4496, 0.3833, 0.4612, 0.3375, 0.4742, 0.2946, 0.4854, 0.2968, 0.4717, 0.3418, 0.4742, 0.2946, 0.4786, 0.25, 0.49, 0.25, 0.4854, 0.2968, 0.4786, 0.25, 0.4742, 0.2054, 0.4854, 0.2032, 0.49, 0.25, 0.4742, 0.2054, 0.4612, 0.1625, 0.4717, 0.1582, 0.4854, 0.2032, 0.4612, 0.1625, 0.4401, 0.123, 0.4496, 0.1167, 0.4717, 0.1582, 0.4401, 0.123, 0.4116, 0.08836, 0.4197, 0.08029, 0.4496, 0.1167, 0.4116, 0.08836, 0.377, 0.05993, 0.3833, 0.05045, 0.4197, 0.08029, 0.377, 0.05993, 0.3375, 0.0388, 0.3418, 0.02827, 0.3833, 0.05045, 0.3375, 0.0388, 0.2946, 0.02579, 0.2968, 0.01461, 0.3418, 0.02827, 0.2946, 0.02579, 0.25, 0.0214, 0.25, 0.01, 0.2968, 0.01461, 0.25, 0.0214, 0.2054, 0.02579, 0.2032, 0.01461, 0.25, 0.01, 0.2054, 0.02579, 0.1625, 0.0388, 0.1582, 0.02827, 0.2032, 0.01461, 0.1625, 0.0388, 0.123, 0.05993, 0.1167, 0.05045, 0.1582, 0.02827, 0.123, 0.05993, 0.08836, 0.08836, 0.08029, 0.08029, 0.1167, 0.05045, 0.08836, 0.08836, 0.05993, 0.123, 0.05045, 0.1167, 0.08029, 0.08029, 0.05993, 0.123, 0.0388, 0.1625, 0.02827, 0.1582, 0.05045, 0.1167, 0.0388, 0.1625, 0.02579, 0.2054, 0.01461, 0.2032, 0.02827, 0.1582, 0.02579, 0.2054, 0.0214, 0.25, 0.01, 0.25, 0.01461, 0.2032, 0.0214, 0.25, 0.02579, 0.2946, 0.01461, 0.2968, 0.01, 0.25, 0.02579, 0.2946, 0.0388, 0.3375, 0.02827, 0.3418, 0.01461, 0.2968, 0.0388, 0.3375, 0.05993, 0.377, 0.05045, 0.3833, 0.02827, 0.3418, 0.05993, 0.377, 0.08836, 0.4116, 0.08029, 0.4197, 0.05045, 0.3833, 0.08836, 0.4116, 0.123, 0.4401, 0.1167, 0.4496, 0.08029, 0.4197, 0.123, 0.4401, 0.1625, 0.4612, 0.1582, 0.4717, 0.1167, 0.4496, 0.1625, 0.4612, 0.2054, 0.4742, 0.2032, 0.4854, 0.1582, 0.4717, 0.2054, 0.4742, 0.25, 0.4786, 0.25, 0.49, 0.2032, 0.4854, 0.25, 0.4653, 0.292, 0.4611, 0.2946, 0.4742, 0.25, 0.4786, 0.292, 0.4611, 0.3324, 0.4489, 0.3375, 0.4612, 0.2946, 0.4742, 0.3324, 0.4489, 0.3696, 0.429, 0.377, 0.4401, 0.3375, 0.4612, 0.3696, 0.429, 0.4022, 0.4022, 0.4116, 0.4116, 0.377, 0.4401, 0.4022, 0.4022, 0.429, 0.3696, 0.4401, 0.377, 0.4116, 0.4116, 0.429, 0.3696, 0.4489, 0.3324, 0.4612, 0.3375, 0.4401, 0.377, 0.4489, 0.3324, 0.4611, 0.292, 0.4742, 0.2946, 0.4612, 0.3375, 0.4611, 0.292, 0.4653, 0.25, 0.4786, 0.25, 0.4742, 0.2946, 0.4653, 0.25, 0.4611, 0.208, 0.4742, 0.2054, 0.4786, 0.25, 0.4611, 0.208, 0.4489, 0.1676, 0.4612, 0.1625, 0.4742, 0.2054, 0.4489, 0.1676, 0.429, 0.1304, 0.4401, 0.123, 0.4612, 0.1625, 0.429, 0.1304, 0.4022, 0.09778, 0.4116, 0.08836, 0.4401, 0.123, 0.4022, 0.09778, 0.3696, 0.07101, 0.377, 0.05993, 0.4116, 0.08836, 0.3696, 0.07101, 0.3324, 0.05111, 0.3375, 0.0388, 0.377, 0.05993, 0.3324, 0.05111, 0.292, 0.03886, 0.2946, 0.02579, 0.3375, 0.0388, 0.292, 0.03886, 0.25, 0.03473, 0.25, 0.0214, 0.2946, 0.02579, 0.25, 0.03473, 0.208, 0.03886, 0.2054, 0.02579, 0.25, 0.0214, 0.208, 0.03886, 0.1676, 0.05111, 0.1625, 0.0388, 0.2054, 0.02579, 0.1676, 0.05111, 0.1304, 0.07101, 0.123, 0.05993, 0.1625, 0.0388, 0.1304, 0.07101, 0.09778, 0.09778, 0.08836, 0.08836, 0.123, 0.05993, 0.09778, 0.09778, 0.07101, 0.1304, 0.05993, 0.123, 0.08836, 0.08836, 0.07101, 0.1304, 0.05111, 0.1676, 0.0388, 0.1625, 0.05993, 0.123, 0.05111, 0.1676, 0.03886, 0.208, 0.02579, 0.2054, 0.0388, 0.1625, 0.03886, 0.208, 0.03473, 0.25, 0.0214, 0.25, 0.02579, 0.2054, 0.03473, 0.25, 0.03886, 0.292, 0.02579, 0.2946, 0.0214, 0.25, 0.03886, 0.292, 0.05111, 0.3324, 0.0388, 0.3375, 0.02579, 0.2946, 0.05111, 0.3324, 0.07101, 0.3696, 0.05993, 0.377, 0.0388, 0.3375, 0.07101, 0.3696, 0.09778, 0.4022, 0.08836, 0.4116, 0.05993, 0.377, 0.09778, 0.4022, 0.1304, 0.429, 0.123, 0.4401, 0.08836, 0.4116, 0.1304, 0.429, 0.1676, 0.4489, 0.1625, 0.4612, 0.123, 0.4401, 0.1676, 0.4489, 0.208, 0.4611, 0.2054, 0.4742, 0.1625, 0.4612, 0.208, 0.4611, 0.25, 0.4653, 0.25, 0.4786, 0.2054, 0.4742, 0.25, 0.4544, 0.2899, 0.4505, 0.292, 0.4611, 0.25, 0.4653, 0.2899, 0.4505, 0.3282, 0.4389, 0.3324, 0.4489, 0.292, 0.4611, 0.3282, 0.4389, 0.3636, 0.42, 0.3696, 0.429, 0.3324, 0.4489, 0.3636, 0.42, 0.3946, 0.3946, 0.4022, 0.4022, 0.3696, 0.429, 0.3946, 0.3946, 0.42, 0.3636, 0.429, 0.3696, 0.4022, 0.4022, 0.42, 0.3636, 0.4389, 0.3282, 0.4489, 0.3324, 0.429, 0.3696, 0.4389, 0.3282, 0.4505, 0.2899, 0.4611, 0.292, 0.4489, 0.3324, 0.4505, 0.2899, 0.4544, 0.25, 0.4653, 0.25, 0.4611, 0.292, 0.4544, 0.25, 0.4505, 0.2101, 0.4611, 0.208, 0.4653, 0.25, 0.4505, 0.2101, 0.4389, 0.1718, 0.4489, 0.1676, 0.4611, 0.208, 0.4389, 0.1718, 0.42, 0.1364, 0.429, 0.1304, 0.4489, 0.1676, 0.42, 0.1364, 0.3946, 0.1054, 0.4022, 0.09778, 0.429, 0.1304, 0.3946, 0.1054, 0.3636, 0.08001, 0.3696, 0.07101, 0.4022, 0.09778, 0.3636, 0.08001, 0.3282, 0.06112, 0.3324, 0.05111, 0.3696, 0.07101, 0.3282, 0.06112, 0.2899, 0.04948, 0.292, 0.03886, 0.3324, 0.05111, 0.2899, 0.04948, 0.25, 0.04555, 0.25, 0.03473, 0.292, 0.03886, 0.25, 0.04555, 0.2101, 0.04948, 0.208, 0.03886, 0.25, 0.03473, 0.2101, 0.04948, 0.1718, 0.06112, 0.1676, 0.05111, 0.208, 0.03886, 0.1718, 0.06112, 0.1364, 0.08001, 0.1304, 0.07101, 0.1676, 0.05111, 0.1364, 0.08001, 0.1054, 0.1054, 0.09778, 0.09778, 0.1304, 0.07101, 0.1054, 0.1054, 0.08001, 0.1364, 0.07101, 0.1304, 0.09778, 0.09778, 0.08001, 0.1364, 0.06112, 0.1718, 0.05111, 0.1676, 0.07101, 0.1304, 0.06112, 0.1718, 0.04948, 0.2101, 0.03886, 0.208, 0.05111, 0.1676, 0.04948, 0.2101, 0.04555, 0.25, 0.03473, 0.25, 0.03886, 0.208, 0.04555, 0.25, 0.04948, 0.2899, 0.03886, 0.292, 0.03473, 0.25, 0.04948, 0.2899, 0.06112, 0.3282, 0.05111, 0.3324, 0.03886, 0.292, 0.06112, 0.3282, 0.08001, 0.3636, 0.07101, 0.3696, 0.05111, 0.3324, 0.08001, 0.3636, 0.1054, 0.3946, 0.09778, 0.4022, 0.07101, 0.3696, 0.1054, 0.3946, 0.1364, 0.42, 0.1304, 0.429, 0.09778, 0.4022, 0.1364, 0.42, 0.1718, 0.4389, 0.1676, 0.4489, 0.1304, 0.429, 0.1718, 0.4389, 0.2101, 0.4505, 0.208, 0.4611, 0.1676, 0.4489, 0.2101, 0.4505, 0.25, 0.4544, 0.25, 0.4653, 0.208, 0.4611, 0.25, 0.4465, 0.2883, 0.4428, 0.2899, 0.4505, 0.25, 0.4544, 0.2883, 0.4428, 0.3252, 0.4316, 0.3282, 0.4389, 0.2899, 0.4505, 0.3252, 0.4316, 0.3592, 0.4134, 0.3636, 0.42, 0.3282, 0.4389, 0.3592, 0.4134, 0.389, 0.389, 0.3946, 0.3946, 0.3636, 0.42, 0.389, 0.389, 0.4134, 0.3592, 0.42, 0.3636, 0.3946, 0.3946, 0.4134, 0.3592, 0.4316, 0.3252, 0.4389, 0.3282, 0.42, 0.3636, 0.4316, 0.3252, 0.4428, 0.2883, 0.4505, 0.2899, 0.4389, 0.3282, 0.4428, 0.2883, 0.4465, 0.25, 0.4544, 0.25, 0.4505, 0.2899, 0.4465, 0.25, 0.4428, 0.2117, 0.4505, 0.2101, 0.4544, 0.25, 0.4428, 0.2117, 0.4316, 0.1748, 0.4389, 0.1718, 0.4505, 0.2101, 0.4316, 0.1748, 0.4134, 0.1408, 0.42, 0.1364, 0.4389, 0.1718, 0.4134, 0.1408, 0.389, 0.111, 0.3946, 0.1054, 0.42, 0.1364, 0.389, 0.111, 0.3592, 0.08659, 0.3636, 0.08001, 0.3946, 0.1054, 0.3592, 0.08659, 0.3252, 0.06843, 0.3282, 0.06112, 0.3636, 0.08001, 0.3252, 0.06843, 0.2883, 0.05725, 0.2899, 0.04948, 0.3282, 0.06112, 0.2883, 0.05725, 0.25, 0.05347, 0.25, 0.04555, 0.2899, 0.04948, 0.25, 0.05347, 0.2117, 0.05725, 0.2101, 0.04948, 0.25, 0.04555, 0.2117, 0.05725, 0.1748, 0.06843, 0.1718, 0.06112, 0.2101, 0.04948, 0.1748, 0.06843, 0.1408, 0.08659, 0.1364, 0.08001, 0.1718, 0.06112, 0.1408, 0.08659, 0.111, 0.111, 0.1054, 0.1054, 0.1364, 0.08001, 0.111, 0.111, 0.08659, 0.1408, 0.08001, 0.1364, 0.1054, 0.1054, 0.08659, 0.1408, 0.06843, 0.1748, 0.06112, 0.1718, 0.08001, 0.1364, 0.06843, 0.1748, 0.05725, 0.2117, 0.04948, 0.2101, 0.06112, 0.1718, 0.05725, 0.2117, 0.05347, 0.25, 0.04555, 0.25, 0.04948, 0.2101, 0.05347, 0.25, 0.05725, 0.2883, 0.04948, 0.2899, 0.04555, 0.25, 0.05725, 0.2883, 0.06843, 0.3252, 0.06112, 0.3282, 0.04948, 0.2899, 0.06843, 0.3252, 0.08659, 0.3592, 0.08001, 0.3636, 0.06112, 0.3282, 0.08659, 0.3592, 0.111, 0.389, 0.1054, 0.3946, 0.08001, 0.3636, 0.111, 0.389, 0.1408, 0.4134, 0.1364, 0.42, 0.1054, 0.3946, 0.1408, 0.4134, 0.1748, 0.4316, 0.1718, 0.4389, 0.1364, 0.42, 0.1748, 0.4316, 0.2117, 0.4428, 0.2101, 0.4505, 0.1718, 0.4389, 0.2117, 0.4428, 0.25, 0.4465, 0.25, 0.4544, 0.2101, 0.4505, 0.25, 0.4216, 0.2835, 0.4183, 0.2883, 0.4428, 0.25, 0.4465, 0.2835, 0.4183, 0.3157, 0.4086, 0.3252, 0.4316, 0.2883, 0.4428, 0.3157, 0.4086, 0.3453, 0.3927, 0.3592, 0.4134, 0.3252, 0.4316, 0.3453, 0.3927, 0.3714, 0.3714, 0.389, 0.389, 0.3592, 0.4134, 0.3714, 0.3714, 0.3927, 0.3453, 0.4134, 0.3592, 0.389, 0.389, 0.3927, 0.3453, 0.4086, 0.3157, 0.4316, 0.3252, 0.4134, 0.3592, 0.4086, 0.3157, 0.4183, 0.2835, 0.4428, 0.2883, 0.4316, 0.3252, 0.4183, 0.2835, 0.4216, 0.25, 0.4465, 0.25, 0.4428, 0.2883, 0.4216, 0.25, 0.4183, 0.2165, 0.4428, 0.2117, 0.4465, 0.25, 0.4183, 0.2165, 0.4086, 0.1843, 0.4316, 0.1748, 0.4428, 0.2117, 0.4086, 0.1843, 0.3927, 0.1547, 0.4134, 0.1408, 0.4316, 0.1748, 0.3927, 0.1547, 0.3714, 0.1286, 0.389, 0.111, 0.4134, 0.1408, 0.3714, 0.1286, 0.3453, 0.1073, 0.3592, 0.08659, 0.389, 0.111, 0.3453, 0.1073, 0.3157, 0.09144, 0.3252, 0.06843, 0.3592, 0.08659, 0.3157, 0.09144, 0.2835, 0.08168, 0.2883, 0.05725, 0.3252, 0.06843, 0.2835, 0.08168, 0.25, 0.07838, 0.25, 0.05347, 0.2883, 0.05725, 0.25, 0.07838, 0.2165, 0.08168, 0.2117, 0.05725, 0.25, 0.05347, 0.2165, 0.08168, 0.1843, 0.09144, 0.1748, 0.06843, 0.2117, 0.05725, 0.1843, 0.09144, 0.1547, 0.1073, 0.1408, 0.08659, 0.1748, 0.06843, 0.1547, 0.1073, 0.1286, 0.1286, 0.111, 0.111, 0.1408, 0.08659, 0.1286, 0.1286, 0.1073, 0.1547, 0.08659, 0.1408, 0.111, 0.111, 0.1073, 0.1547, 0.09144, 0.1843, 0.06843, 0.1748, 0.08659, 0.1408, 0.09144, 0.1843, 0.08168, 0.2165, 0.05725, 0.2117, 0.06843, 0.1748, 0.08168, 0.2165, 0.07838, 0.25, 0.05347, 0.25, 0.05725, 0.2117, 0.07838, 0.25, 0.08168, 0.2835, 0.05725, 0.2883, 0.05347, 0.25, 0.08168, 0.2835, 0.09144, 0.3157, 0.06843, 0.3252, 0.05725, 0.2883, 0.09144, 0.3157, 0.1073, 0.3453, 0.08659, 0.3592, 0.06843, 0.3252, 0.1073, 0.3453, 0.1286, 0.3714, 0.111, 0.389, 0.08659, 0.3592, 0.1286, 0.3714, 0.1547, 0.3927, 0.1408, 0.4134, 0.111, 0.389, 0.1547, 0.3927, 0.1843, 0.4086, 0.1748, 0.4316, 0.1408, 0.4134, 0.1843, 0.4086, 0.2165, 0.4183, 0.2117, 0.4428, 0.1748, 0.4316, 0.2165, 0.4183, 0.25, 0.4216, 0.25, 0.4465, 0.2117, 0.4428, 0.25, 0.4127, 0.2818, 0.4096, 0.2835, 0.4183, 0.25, 0.4216, 0.2818, 0.4096, 0.3123, 0.4004, 0.3157, 0.4086, 0.2835, 0.4183, 0.3123, 0.4004, 0.3404, 0.3853, 0.3453, 0.3927, 0.3157, 0.4086, 0.3404, 0.3853, 0.3651, 0.3651, 0.3714, 0.3714, 0.3453, 0.3927, 0.3651, 0.3651, 0.3853, 0.3404, 0.3927, 0.3453, 0.3714, 0.3714, 0.3853, 0.3404, 0.4004, 0.3123, 0.4086, 0.3157, 0.3927, 0.3453, 0.4004, 0.3123, 0.4096, 0.2818, 0.4183, 0.2835, 0.4086, 0.3157, 0.4096, 0.2818, 0.4127, 0.25, 0.4216, 0.25, 0.4183, 0.2835, 0.4127, 0.25, 0.4096, 0.2182, 0.4183, 0.2165, 0.4216, 0.25, 0.4096, 0.2182, 0.4004, 0.1877, 0.4086, 0.1843, 0.4183, 0.2165, 0.4004, 0.1877, 0.3853, 0.1596, 0.3927, 0.1547, 0.4086, 0.1843, 0.3853, 0.1596, 0.3651, 0.1349, 0.3714, 0.1286, 0.3927, 0.1547, 0.3651, 0.1349, 0.3404, 0.1147, 0.3453, 0.1073, 0.3714, 0.1286, 0.3404, 0.1147, 0.3123, 0.09964, 0.3157, 0.09144, 0.3453, 0.1073, 0.3123, 0.09964, 0.2818, 0.09038, 0.2835, 0.08168, 0.3157, 0.09144, 0.2818, 0.09038, 0.25, 0.08725, 0.25, 0.07838, 0.2835, 0.08168, 0.25, 0.08725, 0.2182, 0.09038, 0.2165, 0.08168, 0.25, 0.07838, 0.2182, 0.09038, 0.1877, 0.09964, 0.1843, 0.09144, 0.2165, 0.08168, 0.1877, 0.09964, 0.1596, 0.1147, 0.1547, 0.1073, 0.1843, 0.09144, 0.1596, 0.1147, 0.1349, 0.1349, 0.1286, 0.1286, 0.1547, 0.1073, 0.1349, 0.1349, 0.1147, 0.1596, 0.1073, 0.1547, 0.1286, 0.1286, 0.1147, 0.1596, 0.09964, 0.1877, 0.09144, 0.1843, 0.1073, 0.1547, 0.09964, 0.1877, 0.09038, 0.2182, 0.08168, 0.2165, 0.09144, 0.1843, 0.09038, 0.2182, 0.08725, 0.25, 0.07838, 0.25, 0.08168, 0.2165, 0.08725, 0.25, 0.09038, 0.2818, 0.08168, 0.2835, 0.07838, 0.25, 0.09038, 0.2818, 0.09964, 0.3123, 0.09144, 0.3157, 0.08168, 0.2835, 0.09964, 0.3123, 0.1147, 0.3404, 0.1073, 0.3453, 0.09144, 0.3157, 0.1147, 0.3404, 0.1349, 0.3651, 0.1286, 0.3714, 0.1073, 0.3453, 0.1349, 0.3651, 0.1596, 0.3853, 0.1547, 0.3927, 0.1286, 0.3714, 0.1596, 0.3853, 0.1877, 0.4004, 0.1843, 0.4086, 0.1547, 0.3927, 0.1877, 0.4004, 0.2182, 0.4096, 0.2165, 0.4183, 0.1843, 0.4086, 0.2182, 0.4096, 0.25, 0.4127, 0.25, 0.4216, 0.2165, 0.4183, 0.25, 0.4031, 0.2799, 0.4002, 0.2818, 0.4096, 0.25, 0.4127, 0.2799, 0.4002, 0.3086, 0.3915, 0.3123, 0.4004, 0.2818, 0.4096, 0.3086, 0.3915, 0.3351, 0.3773, 0.3404, 0.3853, 0.3123, 0.4004, 0.3351, 0.3773, 0.3583, 0.3583, 0.3651, 0.3651, 0.3404, 0.3853, 0.3583, 0.3583, 0.3773, 0.3351, 0.3853, 0.3404, 0.3651, 0.3651, 0.3773, 0.3351, 0.3915, 0.3086, 0.4004, 0.3123, 0.3853, 0.3404, 0.3915, 0.3086, 0.4002, 0.2799, 0.4096, 0.2818, 0.4004, 0.3123, 0.4002, 0.2799, 0.4031, 0.25, 0.4127, 0.25, 0.4096, 0.2818, 0.4031, 0.25, 0.4002, 0.2201, 0.4096, 0.2182, 0.4127, 0.25, 0.4002, 0.2201, 0.3915, 0.1914, 0.4004, 0.1877, 0.4096, 0.2182, 0.3915, 0.1914, 0.3773, 0.1649, 0.3853, 0.1596, 0.4004, 0.1877, 0.3773, 0.1649, 0.3583, 0.1417, 0.3651, 0.1349, 0.3853, 0.1596, 0.3583, 0.1417, 0.3351, 0.1227, 0.3404, 0.1147, 0.3651, 0.1349, 0.3351, 0.1227, 0.3086, 0.1085, 0.3123, 0.09964, 0.3404, 0.1147, 0.3086, 0.1085, 0.2799, 0.09982, 0.2818, 0.09038, 0.3123, 0.09964, 0.2799, 0.09982, 0.25, 0.09688, 0.25, 0.08725, 0.2818, 0.09038, 0.25, 0.09688, 0.2201, 0.09982, 0.2182, 0.09038, 0.25, 0.08725, 0.2201, 0.09982, 0.1914, 0.1085, 0.1877, 0.09964, 0.2182, 0.09038, 0.1914, 0.1085, 0.1649, 0.1227, 0.1596, 0.1147, 0.1877, 0.09964, 0.1649, 0.1227, 0.1417, 0.1417, 0.1349, 0.1349, 0.1596, 0.1147, 0.1417, 0.1417, 0.1227, 0.1649, 0.1147, 0.1596, 0.1349, 0.1349, 0.1227, 0.1649, 0.1085, 0.1914, 0.09964, 0.1877, 0.1147, 0.1596, 0.1085, 0.1914, 0.09982, 0.2201, 0.09038, 0.2182, 0.09964, 0.1877, 0.09982, 0.2201, 0.09688, 0.25, 0.08725, 0.25, 0.09038, 0.2182, 0.09688, 0.25, 0.09982, 0.2799, 0.09038, 0.2818, 0.08725, 0.25, 0.09982, 0.2799, 0.1085, 0.3086, 0.09964, 0.3123, 0.09038, 0.2818, 0.1085, 0.3086, 0.1227, 0.3351, 0.1147, 0.3404, 0.09964, 0.3123, 0.1227, 0.3351, 0.1417, 0.3583, 0.1349, 0.3651, 0.1147, 0.3404, 0.1417, 0.3583, 0.1649, 0.3773, 0.1596, 0.3853, 0.1349, 0.3651, 0.1649, 0.3773, 0.1914, 0.3915, 0.1877, 0.4004, 0.1596, 0.3853, 0.1914, 0.3915, 0.2201, 0.4002, 0.2182, 0.4096, 0.1877, 0.4004, 0.2201, 0.4002, 0.25, 0.4031, 0.25, 0.4127, 0.2182, 0.4096, 0.25, 0.3404, 0.2676, 0.3387, 0.2799, 0.4002, 0.25, 0.4031, 0.2676, 0.3387, 0.2846, 0.3336, 0.3086, 0.3915, 0.2799, 0.4002, 0.2846, 0.3336, 0.3002, 0.3252, 0.3351, 0.3773, 0.3086, 0.3915, 0.3002, 0.3252, 0.314, 0.314, 0.3583, 0.3583, 0.3351, 0.3773, 0.314, 0.314, 0.3252, 0.3002, 0.3773, 0.3351, 0.3583, 0.3583, 0.3252, 0.3002, 0.3336, 0.2846, 0.3915, 0.3086, 0.3773, 0.3351, 0.3336, 0.2846, 0.3387, 0.2676, 0.4002, 0.2799, 0.3915, 0.3086, 0.3387, 0.2676, 0.3404, 0.25, 0.4031, 0.25, 0.4002, 0.2799, 0.3404, 0.25, 0.3387, 0.2324, 0.4002, 0.2201, 0.4031, 0.25, 0.3387, 0.2324, 0.3336, 0.2154, 0.3915, 0.1914, 0.4002, 0.2201, 0.3336, 0.2154, 0.3252, 0.1998, 0.3773, 0.1649, 0.3915, 0.1914, 0.3252, 0.1998, 0.314, 0.186, 0.3583, 0.1417, 0.3773, 0.1649, 0.314, 0.186, 0.3002, 0.1748, 0.3351, 0.1227, 0.3583, 0.1417, 0.3002, 0.1748, 0.2846, 0.1664, 0.3086, 0.1085, 0.3351, 0.1227, 0.2846, 0.1664, 0.2676, 0.1613, 0.2799, 0.09982, 0.3086, 0.1085, 0.2676, 0.1613, 0.25, 0.1596, 0.25, 0.09688, 0.2799, 0.09982, 0.25, 0.1596, 0.2324, 0.1613, 0.2201, 0.09982, 0.25, 0.09688, 0.2324, 0.1613, 0.2154, 0.1664, 0.1914, 0.1085, 0.2201, 0.09982, 0.2154, 0.1664, 0.1998, 0.1748, 0.1649, 0.1227, 0.1914, 0.1085, 0.1998, 0.1748, 0.186, 0.186, 0.1417, 0.1417, 0.1649, 0.1227, 0.186, 0.186, 0.1748, 0.1998, 0.1227, 0.1649, 0.1417, 0.1417, 0.1748, 0.1998, 0.1664, 0.2154, 0.1085, 0.1914, 0.1227, 0.1649, 0.1664, 0.2154, 0.1613, 0.2324, 0.09982, 0.2201, 0.1085, 0.1914, 0.1613, 0.2324, 0.1596, 0.25, 0.09688, 0.25, 0.09982, 0.2201, 0.1596, 0.25, 0.1613, 0.2676, 0.09982, 0.2799, 0.09688, 0.25, 0.1613, 0.2676, 0.1664, 0.2846, 0.1085, 0.3086, 0.09982, 0.2799, 0.1664, 0.2846, 0.1748, 0.3002, 0.1227, 0.3351, 0.1085, 0.3086, 0.1748, 0.3002, 0.186, 0.314, 0.1417, 0.3583, 0.1227, 0.3351, 0.186, 0.314, 0.1998, 0.3252, 0.1649, 0.3773, 0.1417, 0.3583, 0.1998, 0.3252, 0.2154, 0.3336, 0.1914, 0.3915, 0.1649, 0.3773, 0.2154, 0.3336, 0.2324, 0.3387, 0.2201, 0.4002, 0.1914, 0.3915, 0.2324, 0.3387, 0.25, 0.3404, 0.25, 0.4031, 0.2201, 0.4002, 0.25, 0.3321, 0.266, 0.3305, 0.2676, 0.3387, 0.25, 0.3404, 0.266, 0.3305, 0.2814, 0.3258, 0.2846, 0.3336, 0.2676, 0.3387, 0.2814, 0.3258, 0.2956, 0.3182, 0.3002, 0.3252, 0.2846, 0.3336, 0.2956, 0.3182, 0.308, 0.308, 0.314, 0.314, 0.3002, 0.3252, 0.308, 0.308, 0.3182, 0.2956, 0.3252, 0.3002, 0.314, 0.314, 0.3182, 0.2956, 0.3258, 0.2814, 0.3336, 0.2846, 0.3252, 0.3002, 0.3258, 0.2814, 0.3305, 0.266, 0.3387, 0.2676, 0.3336, 0.2846, 0.3305, 0.266, 0.3321, 0.25, 0.3404, 0.25, 0.3387, 0.2676, 0.3321, 0.25, 0.3305, 0.234, 0.3387, 0.2324, 0.3404, 0.25, 0.3305, 0.234, 0.3258, 0.2186, 0.3336, 0.2154, 0.3387, 0.2324, 0.3258, 0.2186, 0.3182, 0.2044, 0.3252, 0.1998, 0.3336, 0.2154, 0.3182, 0.2044, 0.308, 0.192, 0.314, 0.186, 0.3252, 0.1998, 0.308, 0.192, 0.2956, 0.1818, 0.3002, 0.1748, 0.314, 0.186, 0.2956, 0.1818, 0.2814, 0.1742, 0.2846, 0.1664, 0.3002, 0.1748, 0.2814, 0.1742, 0.266, 0.1695, 0.2676, 0.1613, 0.2846, 0.1664, 0.266, 0.1695, 0.25, 0.1679, 0.25, 0.1596, 0.2676, 0.1613, 0.25, 0.1679, 0.234, 0.1695, 0.2324, 0.1613, 0.25, 0.1596, 0.234, 0.1695, 0.2186, 0.1742, 0.2154, 0.1664, 0.2324, 0.1613, 0.2186, 0.1742, 0.2044, 0.1818, 0.1998, 0.1748, 0.2154, 0.1664, 0.2044, 0.1818, 0.192, 0.192, 0.186, 0.186, 0.1998, 0.1748, 0.192, 0.192, 0.1818, 0.2044, 0.1748, 0.1998, 0.186, 0.186, 0.1818, 0.2044, 0.1742, 0.2186, 0.1664, 0.2154, 0.1748, 0.1998, 0.1742, 0.2186, 0.1695, 0.234, 0.1613, 0.2324, 0.1664, 0.2154, 0.1695, 0.234, 0.1679, 0.25, 0.1596, 0.25, 0.1613, 0.2324, 0.1679, 0.25, 0.1695, 0.266, 0.1613, 0.2676, 0.1596, 0.25, 0.1695, 0.266, 0.1742, 0.2814, 0.1664, 0.2846, 0.1613, 0.2676, 0.1742, 0.2814, 0.1818, 0.2956, 0.1748, 0.3002, 0.1664, 0.2846, 0.1818, 0.2956, 0.192, 0.308, 0.186, 0.314, 0.1748, 0.3002, 0.192, 0.308, 0.2044, 0.3182, 0.1998, 0.3252, 0.186, 0.314, 0.2044, 0.3182, 0.2186, 0.3258, 0.2154, 0.3336, 0.1998, 0.3252, 0.2186, 0.3258, 0.234, 0.3305, 0.2324, 0.3387, 0.2154, 0.3336, 0.234, 0.3305, 0.25, 0.3321, 0.25, 0.3404, 0.2324, 0.3387, 0.25, 0.3244, 0.2645, 0.3229, 0.266, 0.3305, 0.25, 0.3321, 0.2645, 0.3229, 0.2785, 0.3187, 0.2814, 0.3258, 0.266, 0.3305, 0.2785, 0.3187, 0.2913, 0.3118, 0.2956, 0.3182, 0.2814, 0.3258, 0.2913, 0.3118, 0.3026, 0.3026, 0.308, 0.308, 0.2956, 0.3182, 0.3026, 0.3026, 0.3118, 0.2913, 0.3182, 0.2956, 0.308, 0.308, 0.3118, 0.2913, 0.3187, 0.2785, 0.3258, 0.2814, 0.3182, 0.2956, 0.3187, 0.2785, 0.3229, 0.2645, 0.3305, 0.266, 0.3258, 0.2814, 0.3229, 0.2645, 0.3244, 0.25, 0.3321, 0.25, 0.3305, 0.266, 0.3244, 0.25, 0.3229, 0.2355, 0.3305, 0.234, 0.3321, 0.25, 0.3229, 0.2355, 0.3187, 0.2215, 0.3258, 0.2186, 0.3305, 0.234, 0.3187, 0.2215, 0.3118, 0.2087, 0.3182, 0.2044, 0.3258, 0.2186, 0.3118, 0.2087, 0.3026, 0.1974, 0.308, 0.192, 0.3182, 0.2044, 0.3026, 0.1974, 0.2913, 0.1882, 0.2956, 0.1818, 0.308, 0.192, 0.2913, 0.1882, 0.2785, 0.1813, 0.2814, 0.1742, 0.2956, 0.1818, 0.2785, 0.1813, 0.2645, 0.1771, 0.266, 0.1695, 0.2814, 0.1742, 0.2645, 0.1771, 0.25, 0.1756, 0.25, 0.1679, 0.266, 0.1695, 0.25, 0.1756, 0.2355, 0.1771, 0.234, 0.1695, 0.25, 0.1679, 0.2355, 0.1771, 0.2215, 0.1813, 0.2186, 0.1742, 0.234, 0.1695, 0.2215, 0.1813, 0.2087, 0.1882, 0.2044, 0.1818, 0.2186, 0.1742, 0.2087, 0.1882, 0.1974, 0.1974, 0.192, 0.192, 0.2044, 0.1818, 0.1974, 0.1974, 0.1882, 0.2087, 0.1818, 0.2044, 0.192, 0.192, 0.1882, 0.2087, 0.1813, 0.2215, 0.1742, 0.2186, 0.1818, 0.2044, 0.1813, 0.2215, 0.1771, 0.2355, 0.1695, 0.234, 0.1742, 0.2186, 0.1771, 0.2355, 0.1756, 0.25, 0.1679, 0.25, 0.1695, 0.234, 0.1756, 0.25, 0.1771, 0.2645, 0.1695, 0.266, 0.1679, 0.25, 0.1771, 0.2645, 0.1813, 0.2785, 0.1742, 0.2814, 0.1695, 0.266, 0.1813, 0.2785, 0.1882, 0.2913, 0.1818, 0.2956, 0.1742, 0.2814, 0.1882, 0.2913, 0.1974, 0.3026, 0.192, 0.308, 0.1818, 0.2956, 0.1974, 0.3026, 0.2087, 0.3118, 0.2044, 0.3182, 0.192, 0.308, 0.2087, 0.3118, 0.2215, 0.3187, 0.2186, 0.3258, 0.2044, 0.3182, 0.2215, 0.3187, 0.2355, 0.3229, 0.234, 0.3305, 0.2186, 0.3258, 0.2355, 0.3229, 0.25, 0.3244, 0.25, 0.3321, 0.234, 0.3305, 0.25, 0.3061, 0.261, 0.3051, 0.2645, 0.3229, 0.25, 0.3244, 0.261, 0.3051, 0.2715, 0.3019, 0.2785, 0.3187, 0.2645, 0.3229, 0.2715, 0.3019, 0.2812, 0.2967, 0.2913, 0.3118, 0.2785, 0.3187, 0.2812, 0.2967, 0.2897, 0.2897, 0.3026, 0.3026, 0.2913, 0.3118, 0.2897, 0.2897, 0.2967, 0.2812, 0.3118, 0.2913, 0.3026, 0.3026, 0.2967, 0.2812, 0.3019, 0.2715, 0.3187, 0.2785, 0.3118, 0.2913, 0.3019, 0.2715, 0.3051, 0.261, 0.3229, 0.2645, 0.3187, 0.2785, 0.3051, 0.261, 0.3061, 0.25, 0.3244, 0.25, 0.3229, 0.2645, 0.3061, 0.25, 0.3051, 0.239, 0.3229, 0.2355, 0.3244, 0.25, 0.3051, 0.239, 0.3019, 0.2285, 0.3187, 0.2215, 0.3229, 0.2355, 0.3019, 0.2285, 0.2967, 0.2188, 0.3118, 0.2087, 0.3187, 0.2215, 0.2967, 0.2188, 0.2897, 0.2103, 0.3026, 0.1974, 0.3118, 0.2087, 0.2897, 0.2103, 0.2812, 0.2033, 0.2913, 0.1882, 0.3026, 0.1974, 0.2812, 0.2033, 0.2715, 0.1981, 0.2785, 0.1813, 0.2913, 0.1882, 0.2715, 0.1981, 0.261, 0.1949, 0.2645, 0.1771, 0.2785, 0.1813, 0.261, 0.1949, 0.25, 0.1939, 0.25, 0.1756, 0.2645, 0.1771, 0.25, 0.1939, 0.239, 0.1949, 0.2355, 0.1771, 0.25, 0.1756, 0.239, 0.1949, 0.2285, 0.1981, 0.2215, 0.1813, 0.2355, 0.1771, 0.2285, 0.1981, 0.2188, 0.2033, 0.2087, 0.1882, 0.2215, 0.1813, 0.2188, 0.2033, 0.2103, 0.2103, 0.1974, 0.1974, 0.2087, 0.1882, 0.2103, 0.2103, 0.2033, 0.2188, 0.1882, 0.2087, 0.1974, 0.1974, 0.2033, 0.2188, 0.1981, 0.2285, 0.1813, 0.2215, 0.1882, 0.2087, 0.1981, 0.2285, 0.1949, 0.239, 0.1771, 0.2355, 0.1813, 0.2215, 0.1949, 0.239, 0.1939, 0.25, 0.1756, 0.25, 0.1771, 0.2355, 0.1939, 0.25, 0.1949, 0.261, 0.1771, 0.2645, 0.1756, 0.25, 0.1949, 0.261, 0.1981, 0.2715, 0.1813, 0.2785, 0.1771, 0.2645, 0.1981, 0.2715, 0.2033, 0.2812, 0.1882, 0.2913, 0.1813, 0.2785, 0.2033, 0.2812, 0.2103, 0.2897, 0.1974, 0.3026, 0.1882, 0.2913, 0.2103, 0.2897, 0.2188, 0.2967, 0.2087, 0.3118, 0.1974, 0.3026, 0.2188, 0.2967, 0.2285, 0.3019, 0.2215, 0.3187, 0.2087, 0.3118, 0.2285, 0.3019, 0.239, 0.3051, 0.2355, 0.3229, 0.2215, 0.3187, 0.239, 0.3051, 0.25, 0.3061, 0.25, 0.3244, 0.2355, 0.3229, 0.25, 0.2844, 0.2567, 0.2837, 0.261, 0.3051, 0.25, 0.3061, 0.2567, 0.2837, 0.2632, 0.2818, 0.2715, 0.3019, 0.261, 0.3051, 0.2632, 0.2818, 0.2691, 0.2786, 0.2812, 0.2967, 0.2715, 0.3019, 0.2691, 0.2786, 0.2743, 0.2743, 0.2897, 0.2897, 0.2812, 0.2967, 0.2743, 0.2743, 0.2786, 0.2691, 0.2967, 0.2812, 0.2897, 0.2897, 0.2786, 0.2691, 0.2817, 0.2632, 0.3019, 0.2715, 0.2967, 0.2812, 0.2817, 0.2632, 0.2837, 0.2567, 0.3051, 0.261, 0.3019, 0.2715, 0.2837, 0.2567, 0.2844, 0.25, 0.3061, 0.25, 0.3051, 0.261, 0.2844, 0.25, 0.2837, 0.2433, 0.3051, 0.239, 0.3061, 0.25, 0.2837, 0.2433, 0.2818, 0.2368, 0.3019, 0.2285, 0.3051, 0.239, 0.2818, 0.2368, 0.2786, 0.2309, 0.2967, 0.2188, 0.3019, 0.2285, 0.2786, 0.2309, 0.2743, 0.2257, 0.2897, 0.2103, 0.2967, 0.2188, 0.2743, 0.2257, 0.2691, 0.2214, 0.2812, 0.2033, 0.2897, 0.2103, 0.2691, 0.2214, 0.2632, 0.2183, 0.2715, 0.1981, 0.2812, 0.2033, 0.2632, 0.2183, 0.2567, 0.2163, 0.261, 0.1949, 0.2715, 0.1981, 0.2567, 0.2163, 0.25, 0.2156, 0.25, 0.1939, 0.261, 0.1949, 0.25, 0.2156, 0.2433, 0.2163, 0.239, 0.1949, 0.25, 0.1939, 0.2433, 0.2163, 0.2368, 0.2183, 0.2285, 0.1981, 0.239, 0.1949, 0.2368, 0.2183, 0.2309, 0.2214, 0.2188, 0.2033, 0.2285, 0.1981, 0.2309, 0.2214, 0.2257, 0.2257, 0.2103, 0.2103, 0.2188, 0.2033, 0.2257, 0.2257, 0.2214, 0.2309, 0.2033, 0.2188, 0.2103, 0.2103, 0.2214, 0.2309, 0.2182, 0.2368, 0.1981, 0.2285, 0.2033, 0.2188, 0.2182, 0.2368, 0.2163, 0.2433, 0.1949, 0.239, 0.1981, 0.2285, 0.2163, 0.2433, 0.2156, 0.25, 0.1939, 0.25, 0.1949, 0.239, 0.2156, 0.25, 0.2163, 0.2567, 0.1949, 0.261, 0.1939, 0.25, 0.2163, 0.2567, 0.2182, 0.2632, 0.1981, 0.2715, 0.1949, 0.261, 0.2182, 0.2632, 0.2214, 0.2691, 0.2033, 0.2812, 0.1981, 0.2715, 0.2214, 0.2691, 0.2257, 0.2743, 0.2103, 0.2897, 0.2033, 0.2812, 0.2257, 0.2743, 0.2309, 0.2786, 0.2188, 0.2967, 0.2103, 0.2897, 0.2309, 0.2786, 0.2368, 0.2818, 0.2285, 0.3019, 0.2188, 0.2967, 0.2368, 0.2818, 0.2433, 0.2837, 0.239, 0.3051, 0.2285, 0.3019, 0.2433, 0.2837, 0.25, 0.2844, 0.25, 0.3061, 0.239, 0.3051])
me_checker.materials.append(mat_checker)
me_checker.update()

# ---- objects
ob_board = bpy.data.objects.new('Board', me_board)
ob_checker = bpy.data.objects.new('Checker', me_checker)

# ---- transforms, parenting, visibility, modifiers, constraints
ob_board.location = (-1.06e-07, -4.768e-07, 5.288)
ob_board.rotation_euler = (1.571, -0.0, 0.0)
ob_checker.location = (4.418, 13.79, 9.422)
ob_checker.rotation_euler = (1.571, -0.0, 0.0)

# ---- collection membership
col_collection.objects.link(ob_board)
col_collection.objects.link(ob_checker)

# ---- scene / render settings (as saved in the file)
scene.frame_start = 1; scene.frame_end = 250; scene.frame_set(1)
scene.render.engine = 'BLENDER_EEVEE_NEXT'
scene.cycles.sampling_pattern = 'TABULATED_SOBOL'
scene.cycles.use_light_tree = False
scene.view_settings.view_transform = 'Filmic'
bpy.context.view_layer.update()

# ---- added for rendering (the .blend has no active camera and no usable light): camera, sun
cam_auto = bpy.data.cameras.new('AutoCamera')
cam_auto.lens = 50.0
cam_auto.sensor_width = 36.0
cam_auto.clip_end = 1937.14
ob_auto_camera = bpy.data.objects.new('AutoCamera', cam_auto)
scene.collection.objects.link(ob_auto_camera)
ob_auto_camera.location = (110.379, -132.454, 93.7872)
ob_auto_camera.rotation_euler = (1.09748, -7.21219e-08, 0.694738)
scene.camera = ob_auto_camera
light_auto_sun = bpy.data.lights.new('AutoSun', 'SUN')
light_auto_sun.energy = 3.0
light_auto_sun.angle = 0.0523599
ob_auto_sun = bpy.data.objects.new('AutoSun', light_auto_sun)
scene.collection.objects.link(ob_auto_sun)
ob_auto_sun.rotation_euler = (0.872665, 0.174533, 0.523599)
bpy.context.view_layer.update()
